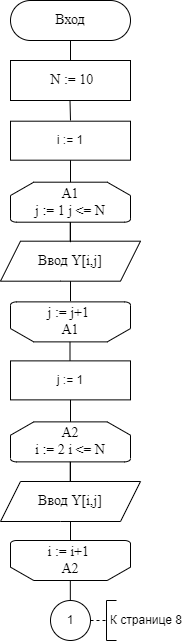

The diagram above was exported from draw.io. Its source (the exported page's mxGraphModel, read from the mxfile embedded in the PNG):
<mxGraphModel dx="1422" dy="762" grid="1" gridSize="10" guides="1" tooltips="1" connect="1" arrows="1" fold="1" page="1" pageScale="1" pageWidth="827" pageHeight="1169" math="0" shadow="0">
  <root>
    <mxCell id="0" />
    <mxCell id="1" parent="0" />
    <mxCell id="p77lYaRdRUuy1M874pAF-1" value="&lt;font style=&quot;font-size: 14px&quot; face=&quot;Times New Roman&quot;&gt;Вход&lt;/font&gt;" style="rounded=1;whiteSpace=wrap;html=1;arcSize=50;" parent="1" vertex="1">
      <mxGeometry x="234" y="50" width="120" height="40" as="geometry" />
    </mxCell>
    <mxCell id="p77lYaRdRUuy1M874pAF-3" value="&amp;nbsp;N := 10" style="rounded=0;whiteSpace=wrap;html=1;fontFamily=Times New Roman;fontSize=14;" parent="1" vertex="1">
      <mxGeometry x="234" y="110" width="120" height="40" as="geometry" />
    </mxCell>
    <mxCell id="p77lYaRdRUuy1M874pAF-8" value="А1&lt;br&gt;j := 1 j &amp;lt;= N" style="strokeWidth=1;html=1;shape=mxgraph.flowchart.loop_limit;whiteSpace=wrap;rounded=1;fontFamily=Times New Roman;fontSize=14;" parent="1" vertex="1">
      <mxGeometry x="234" y="231.69" width="120" height="40" as="geometry" />
    </mxCell>
    <mxCell id="p77lYaRdRUuy1M874pAF-11" value="" style="endArrow=none;html=1;rounded=0;fontFamily=Times New Roman;fontSize=14;" parent="1" edge="1">
      <mxGeometry width="50" height="50" relative="1" as="geometry">
        <mxPoint x="294" y="110" as="sourcePoint" />
        <mxPoint x="294" y="90" as="targetPoint" />
      </mxGeometry>
    </mxCell>
    <mxCell id="p77lYaRdRUuy1M874pAF-12" value="" style="endArrow=none;html=1;rounded=0;fontFamily=Times New Roman;fontSize=14;" parent="1" edge="1">
      <mxGeometry width="50" height="50" relative="1" as="geometry">
        <mxPoint x="294" y="170" as="sourcePoint" />
        <mxPoint x="293.5" y="150" as="targetPoint" />
      </mxGeometry>
    </mxCell>
    <mxCell id="p77lYaRdRUuy1M874pAF-16" value="" style="endArrow=none;html=1;rounded=0;fontFamily=Times New Roman;fontSize=14;" parent="1" edge="1">
      <mxGeometry width="50" height="50" relative="1" as="geometry">
        <mxPoint x="293.71000000000004" y="291.69" as="sourcePoint" />
        <mxPoint x="293.71000000000004" y="271.69" as="targetPoint" />
      </mxGeometry>
    </mxCell>
    <mxCell id="p77lYaRdRUuy1M874pAF-19" value="Ввод Y[i,j]" style="shape=parallelogram;perimeter=parallelogramPerimeter;whiteSpace=wrap;html=1;fixedSize=1;rounded=1;fontFamily=Times New Roman;fontSize=14;strokeWidth=1;arcSize=0;" parent="1" vertex="1">
      <mxGeometry x="224" y="290.69" width="140" height="40" as="geometry" />
    </mxCell>
    <mxCell id="p77lYaRdRUuy1M874pAF-28" value="" style="endArrow=none;html=1;rounded=0;fontFamily=Times New Roman;fontSize=14;exitX=0.5;exitY=1;exitDx=0;exitDy=0;" parent="1" source="p77lYaRdRUuy1M874pAF-19" edge="1">
      <mxGeometry width="50" height="50" relative="1" as="geometry">
        <mxPoint x="244" y="390.69" as="sourcePoint" />
        <mxPoint x="294" y="350.69" as="targetPoint" />
      </mxGeometry>
    </mxCell>
    <mxCell id="p77lYaRdRUuy1M874pAF-58" value="j := j+1&amp;nbsp;&lt;br&gt;А1" style="strokeWidth=1;html=1;shape=mxgraph.flowchart.loop_limit;whiteSpace=wrap;rounded=0;fontFamily=Times New Roman;fontSize=14;direction=west;" parent="1" vertex="1">
      <mxGeometry x="234" y="351.38" width="120" height="40" as="geometry" />
    </mxCell>
    <mxCell id="p77lYaRdRUuy1M874pAF-63" value="" style="endArrow=none;html=1;rounded=0;fontFamily=Times New Roman;fontSize=14;" parent="1" edge="1">
      <mxGeometry width="50" height="50" relative="1" as="geometry">
        <mxPoint x="293.5" y="411.38" as="sourcePoint" />
        <mxPoint x="293.5" y="391.38" as="targetPoint" />
      </mxGeometry>
    </mxCell>
    <mxCell id="p77lYaRdRUuy1M874pAF-79" value="" style="endArrow=none;html=1;rounded=0;fontFamily=Times New Roman;fontSize=14;" parent="1" edge="1">
      <mxGeometry width="50" height="50" relative="1" as="geometry">
        <mxPoint x="294" y="591" as="sourcePoint" />
        <mxPoint x="294" y="571" as="targetPoint" />
      </mxGeometry>
    </mxCell>
    <mxCell id="sYwmflu_rb4g8e2DbQUc-1" value="i := 1" style="rounded=0;whiteSpace=wrap;html=1;" parent="1" vertex="1">
      <mxGeometry x="234" y="170.69" width="120" height="39" as="geometry" />
    </mxCell>
    <mxCell id="sYwmflu_rb4g8e2DbQUc-2" value="" style="endArrow=none;html=1;rounded=0;exitX=0.5;exitY=0;exitDx=0;exitDy=0;exitPerimeter=0;" parent="1" edge="1">
      <mxGeometry width="50" height="50" relative="1" as="geometry">
        <mxPoint x="294" y="291.69" as="sourcePoint" />
        <mxPoint x="294" y="271.69" as="targetPoint" />
      </mxGeometry>
    </mxCell>
    <mxCell id="sYwmflu_rb4g8e2DbQUc-3" value="" style="endArrow=none;html=1;rounded=0;exitX=0.5;exitY=0;exitDx=0;exitDy=0;exitPerimeter=0;" parent="1" source="p77lYaRdRUuy1M874pAF-8" edge="1">
      <mxGeometry width="50" height="50" relative="1" as="geometry">
        <mxPoint x="244" y="259.69" as="sourcePoint" />
        <mxPoint x="294" y="209.69" as="targetPoint" />
      </mxGeometry>
    </mxCell>
    <mxCell id="sYwmflu_rb4g8e2DbQUc-4" value="А2&lt;br&gt;i := 2 i &amp;lt;= N" style="strokeWidth=1;html=1;shape=mxgraph.flowchart.loop_limit;whiteSpace=wrap;rounded=1;fontFamily=Times New Roman;fontSize=14;" parent="1" vertex="1">
      <mxGeometry x="234" y="471.38" width="120" height="40" as="geometry" />
    </mxCell>
    <mxCell id="sYwmflu_rb4g8e2DbQUc-5" value="" style="endArrow=none;html=1;rounded=0;fontFamily=Times New Roman;fontSize=14;" parent="1" edge="1">
      <mxGeometry width="50" height="50" relative="1" as="geometry">
        <mxPoint x="293.71000000000004" y="531.3800000000001" as="sourcePoint" />
        <mxPoint x="293.71000000000004" y="511.38000000000005" as="targetPoint" />
      </mxGeometry>
    </mxCell>
    <mxCell id="sYwmflu_rb4g8e2DbQUc-7" value="Ввод Y[i,j]" style="shape=parallelogram;perimeter=parallelogramPerimeter;whiteSpace=wrap;html=1;fixedSize=1;rounded=1;fontFamily=Times New Roman;fontSize=14;strokeWidth=1;arcSize=0;" parent="1" vertex="1">
      <mxGeometry x="224" y="531.0000000000001" width="140" height="40" as="geometry" />
    </mxCell>
    <mxCell id="sYwmflu_rb4g8e2DbQUc-37" value="i := i+1&amp;nbsp;&lt;br&gt;А2" style="strokeWidth=1;html=1;shape=mxgraph.flowchart.loop_limit;whiteSpace=wrap;rounded=0;fontFamily=Times New Roman;fontSize=14;direction=west;" parent="1" vertex="1">
      <mxGeometry x="234" y="590" width="120" height="40" as="geometry" />
    </mxCell>
    <mxCell id="sYwmflu_rb4g8e2DbQUc-46" value="j := 1" style="rounded=0;whiteSpace=wrap;html=1;" parent="1" vertex="1">
      <mxGeometry x="234" y="410.38" width="120" height="39" as="geometry" />
    </mxCell>
    <mxCell id="sYwmflu_rb4g8e2DbQUc-47" value="" style="endArrow=none;html=1;rounded=0;exitX=0.5;exitY=0;exitDx=0;exitDy=0;exitPerimeter=0;" parent="1" edge="1">
      <mxGeometry width="50" height="50" relative="1" as="geometry">
        <mxPoint x="294" y="531.3800000000001" as="sourcePoint" />
        <mxPoint x="294" y="511.38000000000005" as="targetPoint" />
      </mxGeometry>
    </mxCell>
    <mxCell id="sYwmflu_rb4g8e2DbQUc-48" value="" style="endArrow=none;html=1;rounded=0;exitX=0.5;exitY=0;exitDx=0;exitDy=0;exitPerimeter=0;" parent="1" source="sYwmflu_rb4g8e2DbQUc-4" edge="1">
      <mxGeometry width="50" height="50" relative="1" as="geometry">
        <mxPoint x="244" y="499.38000000000005" as="sourcePoint" />
        <mxPoint x="294" y="449.38" as="targetPoint" />
      </mxGeometry>
    </mxCell>
    <mxCell id="TASvbOv-FLdAPKXVyaqE-2" value="1" style="ellipse;whiteSpace=wrap;html=1;aspect=fixed;" parent="1" vertex="1">
      <mxGeometry x="274" y="650" width="40" height="40" as="geometry" />
    </mxCell>
    <mxCell id="hsnk5_wKz_VIg0X9P1LF-3" value="" style="endArrow=none;html=1;rounded=0;" parent="1" edge="1">
      <mxGeometry width="50" height="50" relative="1" as="geometry">
        <mxPoint x="293.83" y="650" as="sourcePoint" />
        <mxPoint x="293.83" y="630" as="targetPoint" />
      </mxGeometry>
    </mxCell>
    <mxCell id="y9x57zNnLDALrR_hSPpV-1" value="" style="endArrow=none;dashed=1;html=1;rounded=0;" parent="1" edge="1">
      <mxGeometry width="50" height="50" relative="1" as="geometry">
        <mxPoint x="314" y="670" as="sourcePoint" />
        <mxPoint x="330" y="670" as="targetPoint" />
      </mxGeometry>
    </mxCell>
    <mxCell id="y9x57zNnLDALrR_hSPpV-2" value="" style="endArrow=none;html=1;rounded=0;" parent="1" edge="1">
      <mxGeometry width="50" height="50" relative="1" as="geometry">
        <mxPoint x="330" y="690" as="sourcePoint" />
        <mxPoint x="330" y="650" as="targetPoint" />
      </mxGeometry>
    </mxCell>
    <mxCell id="y9x57zNnLDALrR_hSPpV-3" value="" style="endArrow=none;html=1;rounded=0;" parent="1" edge="1">
      <mxGeometry width="50" height="50" relative="1" as="geometry">
        <mxPoint x="330" y="650" as="sourcePoint" />
        <mxPoint x="340" y="650" as="targetPoint" />
      </mxGeometry>
    </mxCell>
    <mxCell id="y9x57zNnLDALrR_hSPpV-4" value="" style="endArrow=none;html=1;rounded=0;" parent="1" edge="1">
      <mxGeometry width="50" height="50" relative="1" as="geometry">
        <mxPoint x="330" y="690" as="sourcePoint" />
        <mxPoint x="340" y="690" as="targetPoint" />
      </mxGeometry>
    </mxCell>
    <mxCell id="y9x57zNnLDALrR_hSPpV-5" value="К странице 8" style="text;html=1;strokeColor=none;fillColor=none;align=center;verticalAlign=middle;whiteSpace=wrap;rounded=0;" parent="1" vertex="1">
      <mxGeometry x="330" y="650" width="80" height="40" as="geometry" />
    </mxCell>
  </root>
</mxGraphModel>